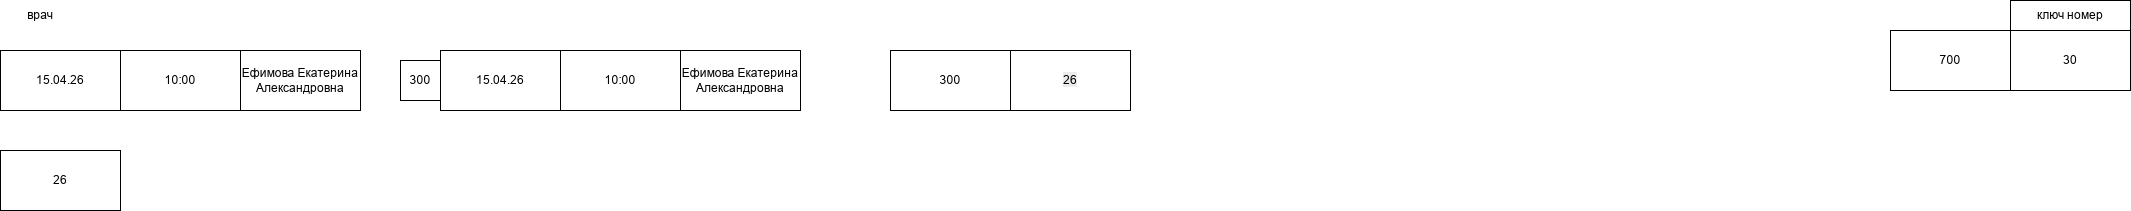

The diagram above was exported from draw.io. Its source (the exported page's mxGraphModel, read from the mxfile embedded in the PNG):
<mxGraphModel dx="587" dy="743" grid="1" gridSize="10" guides="1" tooltips="1" connect="1" arrows="1" fold="1" page="1" pageScale="1" pageWidth="827" pageHeight="1169" math="0" shadow="0">
  <root>
    <mxCell id="0" />
    <mxCell id="1" parent="0" />
    <mxCell id="iu7_3kK4NQ_vQA6BEYoK-43" parent="1" style="rounded=0;whiteSpace=wrap;html=1;" value="Ефимова Екатерина Александровна" vertex="1">
      <mxGeometry height="60" width="120" x="1440" y="320" as="geometry" />
    </mxCell>
    <mxCell id="iu7_3kK4NQ_vQA6BEYoK-45" parent="1" style="rounded=0;whiteSpace=wrap;html=1;" value="10:00" vertex="1">
      <mxGeometry height="60" width="120" x="1320" y="320" as="geometry" />
    </mxCell>
    <mxCell id="iu7_3kK4NQ_vQA6BEYoK-46" parent="1" style="rounded=0;whiteSpace=wrap;html=1;" value="15.04.26" vertex="1">
      <mxGeometry height="60" width="120" x="1200" y="320" as="geometry" />
    </mxCell>
    <mxCell id="iu7_3kK4NQ_vQA6BEYoK-47" parent="1" style="text;html=1;whiteSpace=wrap;strokeColor=none;fillColor=none;align=center;verticalAlign=middle;rounded=0;" value="врач" vertex="1">
      <mxGeometry height="30" width="60" x="1210" y="270" as="geometry" />
    </mxCell>
    <mxCell id="iu7_3kK4NQ_vQA6BEYoK-49" parent="1" style="rounded=0;whiteSpace=wrap;html=1;" value="&lt;span style=&quot;color: rgb(0, 0, 0); font-family: Helvetica; font-size: 12px; font-style: normal; font-variant-ligatures: normal; font-variant-caps: normal; font-weight: 400; letter-spacing: normal; orphans: 2; text-align: center; text-indent: 0px; text-transform: none; widows: 2; word-spacing: 0px; -webkit-text-stroke-width: 0px; white-space: normal; background-color: rgb(236, 236, 236); text-decoration-thickness: initial; text-decoration-style: initial; text-decoration-color: initial; float: none; display: inline !important;&quot;&gt;26&lt;/span&gt;" vertex="1">
      <mxGeometry height="60" width="120" x="2210" y="320" as="geometry" />
    </mxCell>
    <mxCell id="iu7_3kK4NQ_vQA6BEYoK-50" parent="1" style="rounded=0;whiteSpace=wrap;html=1;" value="300" vertex="1">
      <mxGeometry height="60" width="120" x="2090" y="320" as="geometry" />
    </mxCell>
    <mxCell id="iu7_3kK4NQ_vQA6BEYoK-58" parent="1" style="rounded=0;whiteSpace=wrap;html=1;" value="ключ номер" vertex="1">
      <mxGeometry height="30" width="120" x="3210" y="270" as="geometry" />
    </mxCell>
    <mxCell id="iu7_3kK4NQ_vQA6BEYoK-59" parent="1" style="rounded=0;whiteSpace=wrap;html=1;" value="30" vertex="1">
      <mxGeometry height="60" width="120" x="3210" y="300" as="geometry" />
    </mxCell>
    <mxCell id="iu7_3kK4NQ_vQA6BEYoK-60" parent="1" style="rounded=0;whiteSpace=wrap;html=1;" value="700" vertex="1">
      <mxGeometry height="60" width="120" x="3090" y="300" as="geometry" />
    </mxCell>
    <mxCell id="iu7_3kK4NQ_vQA6BEYoK-65" parent="1" style="rounded=0;whiteSpace=wrap;html=1;" value="Ефимова Екатерина Александровна" vertex="1">
      <mxGeometry height="60" width="120" x="1880" y="320" as="geometry" />
    </mxCell>
    <mxCell id="iu7_3kK4NQ_vQA6BEYoK-66" parent="1" style="rounded=0;whiteSpace=wrap;html=1;" value="10:00" vertex="1">
      <mxGeometry height="60" width="120" x="1760" y="320" as="geometry" />
    </mxCell>
    <mxCell id="iu7_3kK4NQ_vQA6BEYoK-67" parent="1" style="rounded=0;whiteSpace=wrap;html=1;" value="15.04.26" vertex="1">
      <mxGeometry height="60" width="120" x="1640" y="320" as="geometry" />
    </mxCell>
    <mxCell id="iu7_3kK4NQ_vQA6BEYoK-68" parent="1" style="whiteSpace=wrap;html=1;aspect=fixed;" value="300" vertex="1">
      <mxGeometry height="40" width="40" x="1600" y="330" as="geometry" />
    </mxCell>
    <mxCell id="iu7_3kK4NQ_vQA6BEYoK-71" parent="1" style="rounded=0;whiteSpace=wrap;html=1;" value="26" vertex="1">
      <mxGeometry height="60" width="120" x="1200" y="420" as="geometry" />
    </mxCell>
  </root>
</mxGraphModel>